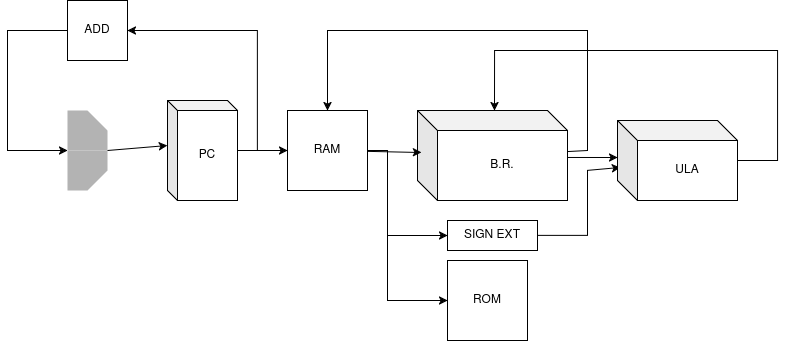

The diagram above was exported from draw.io. Its source (the exported page's mxGraphModel, read from the mxfile embedded in the PNG):
<mxGraphModel dx="1356" dy="800" grid="1" gridSize="10" guides="1" tooltips="1" connect="1" arrows="1" fold="1" page="1" pageScale="1" pageWidth="850" pageHeight="1100" math="0" shadow="0">
  <root>
    <mxCell id="0" />
    <mxCell id="1" parent="0" />
    <mxCell id="ESlSYnogvXf1DZKUa1Ma-1" value="" style="shape=card;whiteSpace=wrap;html=1;rotation=90;size=20;strokeColor=none;fillStyle=solid;fillColor=light-dark(#B3B3B3,#EDEDED);movable=1;resizable=1;rotatable=1;deletable=1;editable=1;locked=0;connectable=1;" vertex="1" parent="1">
      <mxGeometry x="80" y="340" width="40" height="40" as="geometry" />
    </mxCell>
    <mxCell id="ESlSYnogvXf1DZKUa1Ma-2" value="" style="shape=card;whiteSpace=wrap;html=1;rotation=90;flipH=1;size=20;strokeColor=none;fillStyle=solid;fillColor=light-dark(#B3B3B3,#EDEDED);movable=1;resizable=1;rotatable=1;deletable=1;editable=1;locked=0;connectable=1;" vertex="1" parent="1">
      <mxGeometry x="80" y="380" width="40" height="40" as="geometry" />
    </mxCell>
    <mxCell id="ESlSYnogvXf1DZKUa1Ma-11" style="edgeStyle=none;rounded=0;orthogonalLoop=1;jettySize=auto;html=1;entryX=1;entryY=1;entryDx=0;entryDy=0;entryPerimeter=0;" edge="1" parent="1" source="ESlSYnogvXf1DZKUa1Ma-4" target="ESlSYnogvXf1DZKUa1Ma-2">
      <mxGeometry relative="1" as="geometry">
        <mxPoint x="20" y="430" as="targetPoint" />
        <Array as="points">
          <mxPoint x="20" y="260" />
          <mxPoint x="20" y="380" />
        </Array>
      </mxGeometry>
    </mxCell>
    <mxCell id="ESlSYnogvXf1DZKUa1Ma-4" value="ADD" style="whiteSpace=wrap;html=1;aspect=fixed;" vertex="1" parent="1">
      <mxGeometry x="80" y="230" width="60" height="60" as="geometry" />
    </mxCell>
    <mxCell id="ESlSYnogvXf1DZKUa1Ma-12" style="edgeStyle=none;rounded=0;orthogonalLoop=1;jettySize=auto;html=1;entryX=0;entryY=0.5;entryDx=0;entryDy=0;" edge="1" parent="1" source="ESlSYnogvXf1DZKUa1Ma-5" target="ESlSYnogvXf1DZKUa1Ma-6">
      <mxGeometry relative="1" as="geometry" />
    </mxCell>
    <mxCell id="ESlSYnogvXf1DZKUa1Ma-13" style="edgeStyle=none;rounded=0;orthogonalLoop=1;jettySize=auto;html=1;entryX=1;entryY=0.5;entryDx=0;entryDy=0;" edge="1" parent="1" source="ESlSYnogvXf1DZKUa1Ma-5" target="ESlSYnogvXf1DZKUa1Ma-4">
      <mxGeometry relative="1" as="geometry">
        <mxPoint x="270" y="220" as="targetPoint" />
        <Array as="points">
          <mxPoint x="270" y="380" />
          <mxPoint x="270" y="260" />
        </Array>
      </mxGeometry>
    </mxCell>
    <mxCell id="ESlSYnogvXf1DZKUa1Ma-5" value="&lt;div&gt;PC&lt;/div&gt;" style="shape=cube;whiteSpace=wrap;html=1;boundedLbl=1;backgroundOutline=1;darkOpacity=0.05;darkOpacity2=0.1;size=10;" vertex="1" parent="1">
      <mxGeometry x="180" y="330" width="70" height="100" as="geometry" />
    </mxCell>
    <mxCell id="ESlSYnogvXf1DZKUa1Ma-15" style="edgeStyle=none;rounded=0;orthogonalLoop=1;jettySize=auto;html=1;entryX=0;entryY=0.5;entryDx=0;entryDy=0;" edge="1" parent="1" target="ESlSYnogvXf1DZKUa1Ma-7">
      <mxGeometry relative="1" as="geometry">
        <mxPoint x="460" y="510" as="targetPoint" />
        <mxPoint x="400" y="380" as="sourcePoint" />
        <Array as="points">
          <mxPoint x="400" y="530" />
        </Array>
      </mxGeometry>
    </mxCell>
    <mxCell id="ESlSYnogvXf1DZKUa1Ma-22" style="edgeStyle=none;rounded=0;orthogonalLoop=1;jettySize=auto;html=1;entryX=0;entryY=0.5;entryDx=0;entryDy=0;" edge="1" parent="1" source="ESlSYnogvXf1DZKUa1Ma-6" target="ESlSYnogvXf1DZKUa1Ma-17">
      <mxGeometry relative="1" as="geometry">
        <Array as="points">
          <mxPoint x="400" y="380" />
          <mxPoint x="400" y="465" />
        </Array>
      </mxGeometry>
    </mxCell>
    <mxCell id="ESlSYnogvXf1DZKUa1Ma-6" value="RAM" style="whiteSpace=wrap;html=1;aspect=fixed;" vertex="1" parent="1">
      <mxGeometry x="300" y="340" width="80" height="80" as="geometry" />
    </mxCell>
    <mxCell id="ESlSYnogvXf1DZKUa1Ma-7" value="ROM" style="whiteSpace=wrap;html=1;aspect=fixed;" vertex="1" parent="1">
      <mxGeometry x="460" y="490" width="80" height="80" as="geometry" />
    </mxCell>
    <mxCell id="ESlSYnogvXf1DZKUa1Ma-20" style="edgeStyle=none;rounded=0;orthogonalLoop=1;jettySize=auto;html=1;exitX=0.993;exitY=0.522;exitDx=0;exitDy=0;exitPerimeter=0;" edge="1" parent="1" source="ESlSYnogvXf1DZKUa1Ma-8">
      <mxGeometry relative="1" as="geometry">
        <mxPoint x="630" y="387" as="targetPoint" />
        <Array as="points" />
      </mxGeometry>
    </mxCell>
    <mxCell id="ESlSYnogvXf1DZKUa1Ma-24" style="edgeStyle=none;rounded=0;orthogonalLoop=1;jettySize=auto;html=1;entryX=0.5;entryY=0;entryDx=0;entryDy=0;" edge="1" parent="1" source="ESlSYnogvXf1DZKUa1Ma-8" target="ESlSYnogvXf1DZKUa1Ma-6">
      <mxGeometry relative="1" as="geometry">
        <mxPoint x="360" y="260" as="targetPoint" />
        <Array as="points">
          <mxPoint x="600" y="380" />
          <mxPoint x="600" y="260" />
          <mxPoint x="340" y="260" />
        </Array>
      </mxGeometry>
    </mxCell>
    <mxCell id="ESlSYnogvXf1DZKUa1Ma-8" value="B.R." style="shape=cube;whiteSpace=wrap;html=1;boundedLbl=1;backgroundOutline=1;darkOpacity=0.05;darkOpacity2=0.1;" vertex="1" parent="1">
      <mxGeometry x="430" y="340" width="150" height="90" as="geometry" />
    </mxCell>
    <mxCell id="ESlSYnogvXf1DZKUa1Ma-9" style="edgeStyle=none;rounded=0;orthogonalLoop=1;jettySize=auto;html=1;exitX=1;exitY=0;exitDx=0;exitDy=0;exitPerimeter=0;entryX=0;entryY=0;entryDx=0;entryDy=45;entryPerimeter=0;" edge="1" parent="1" source="ESlSYnogvXf1DZKUa1Ma-1" target="ESlSYnogvXf1DZKUa1Ma-5">
      <mxGeometry relative="1" as="geometry">
        <Array as="points" />
      </mxGeometry>
    </mxCell>
    <mxCell id="ESlSYnogvXf1DZKUa1Ma-14" style="edgeStyle=none;rounded=0;orthogonalLoop=1;jettySize=auto;html=1;entryX=0.027;entryY=0.467;entryDx=0;entryDy=0;entryPerimeter=0;" edge="1" parent="1" source="ESlSYnogvXf1DZKUa1Ma-6" target="ESlSYnogvXf1DZKUa1Ma-8">
      <mxGeometry relative="1" as="geometry" />
    </mxCell>
    <mxCell id="ESlSYnogvXf1DZKUa1Ma-18" style="edgeStyle=none;rounded=0;orthogonalLoop=1;jettySize=auto;html=1;entryX=0.025;entryY=0.588;entryDx=0;entryDy=0;entryPerimeter=0;" edge="1" parent="1" source="ESlSYnogvXf1DZKUa1Ma-17" target="ESlSYnogvXf1DZKUa1Ma-19">
      <mxGeometry relative="1" as="geometry">
        <mxPoint x="620" y="400" as="targetPoint" />
        <Array as="points">
          <mxPoint x="600" y="465" />
          <mxPoint x="600" y="400" />
        </Array>
      </mxGeometry>
    </mxCell>
    <mxCell id="ESlSYnogvXf1DZKUa1Ma-17" value="SIGN EXT" style="rounded=0;whiteSpace=wrap;html=1;" vertex="1" parent="1">
      <mxGeometry x="460" y="450" width="90" height="30" as="geometry" />
    </mxCell>
    <mxCell id="ESlSYnogvXf1DZKUa1Ma-23" style="edgeStyle=none;rounded=0;orthogonalLoop=1;jettySize=auto;html=1;entryX=0.513;entryY=0;entryDx=0;entryDy=0;entryPerimeter=0;" edge="1" parent="1" source="ESlSYnogvXf1DZKUa1Ma-19" target="ESlSYnogvXf1DZKUa1Ma-8">
      <mxGeometry relative="1" as="geometry">
        <mxPoint x="520" y="280" as="targetPoint" />
        <Array as="points">
          <mxPoint x="790" y="390" />
          <mxPoint x="790" y="280" />
          <mxPoint x="507" y="280" />
        </Array>
      </mxGeometry>
    </mxCell>
    <mxCell id="ESlSYnogvXf1DZKUa1Ma-19" value="ULA" style="shape=cube;whiteSpace=wrap;html=1;boundedLbl=1;backgroundOutline=1;darkOpacity=0.05;darkOpacity2=0.1;" vertex="1" parent="1">
      <mxGeometry x="630" y="350" width="120" height="80" as="geometry" />
    </mxCell>
  </root>
</mxGraphModel>